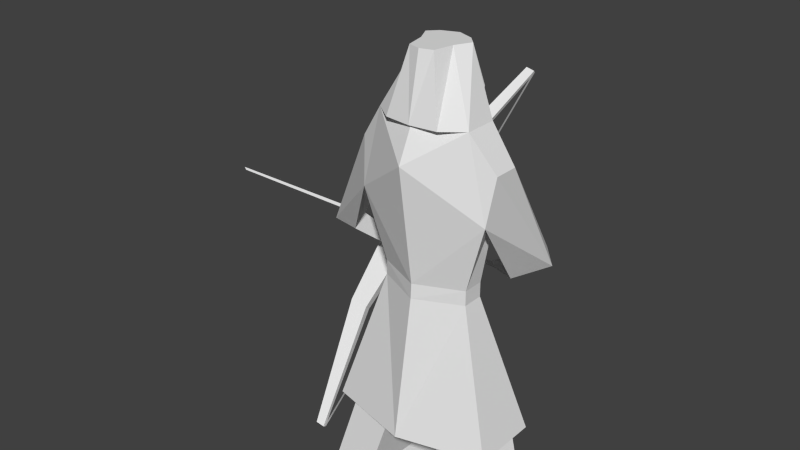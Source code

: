 # Source: archers.blend  (saved by Blender 2.72.0; exported with 4.5.12 LTS)
import bpy
from mathutils import Matrix  # noqa: F401  (used for matrix-valued properties, if any)

bpy.ops.wm.read_factory_settings(use_empty=True)
scene = bpy.context.scene
scene.name = 'Scene'

# ---- collections
col_collection_1 = bpy.data.collections.new('Collection 1'); scene.collection.children.link(col_collection_1)

# ---- world
world_world = bpy.data.worlds.new('World'); scene.world = world_world
world_world.color = (0.05088, 0.05088, 0.05088)
world_world.use_sun_shadow = False
world_world.sun_shadow_jitter_overblur = 0.0
world_world.cycles.sampling_method = 'MANUAL'
world_world.cycles.sample_map_resolution = 256

# ---- meshes
me_plane = bpy.data.meshes.new('Plane')
me_plane.from_pydata([(1.354, -30.64, 0.8576), (1.3, 2.768, -0.1677), (2.805, -30.64, 0.8576), (1.3, 4.768, -0.1677), (1.925, 14.17, 1.561e-07), (0.4112, -13.32, -1.389), (2.07, 20.4, -0.2225), (1.457, 3.147, -2.03), (2.054, 3.766, -3.159), (1.36, 25.09, 3.779e-07), (2.473, -15.87, 0.4817), (1.208, -25.99, -1.144), (0.4816, 33.46, -0.5201), (0.8805, -30.64, -2.094), (1.3, 2.768, -0.823), (1.3, 4.768, -0.823), (1.568, 14.17, -1.006), (2.07, 20.4, -0.9878), (1.214, 5.273, -2.113), (1.811, 5.892, -3.242), (1.36, 25.09, -1.006), (2.473, -15.87, -1.592), (2.767, -25.76, -1.144), (0.7127, 33.46, -1.006), (0.664, 24.28, -1.425), (0.4661, 33.46, -1.28), (0.7734, 25.09, 0.4827), (0.3622, 33.46, 0.08613), (0.001747, -15.9, -2.458), (0.001363, -15.91, 1.143), (1.261, -30.64, -3.025), (2.911, -30.64, -2.472), (1.183, -26.97, -2.485), (1.456, -27.02, 0.5954), (2.657, -26.72, 0.5954), (1.971, -13.1, -1.389), (0.6594, -14.36, 0.3509), (1.861, -14.06, 0.3509), (0.123, 0.138, -3.268), (0.739, 0.6585, -3.669), (-0.02888, 0.7696, -3.32), (0.5871, 1.986, -3.721), (0.7234, 27.82, -1.562), (-1.354, -30.64, 0.8576), (-1.3, 2.768, -0.1677), (-2.805, -30.64, 0.8576), (-1.3, 4.768, -0.1677), (-1.925, 14.17, 1.561e-07), (-0.4112, -13.32, -1.389), (-2.07, 20.4, -0.2225), (-3.304, 4.203, -1.2), (-4.442, 3.291, -1.655), (-1.36, 25.09, 3.779e-07), (-2.473, -15.87, 0.4817), (0.0, 2.768, 0.4664), (0.0, 4.768, 0.4401), (0.0, 20.66, 0.959), (0.0, 25.09, 0.4825), (-1.208, -25.99, -1.144), (-0.4816, 33.46, -0.5201), (-0.8805, -30.64, -2.094), (-1.3, 2.768, -0.823), (-1.3, 4.768, -0.823), (-1.925, 14.17, -1.006), (-2.07, 20.4, -0.9878), (-3.244, 6.047, -1.556), (-4.382, 5.134, -2.011), (-1.36, 25.09, -1.006), (-2.473, -15.87, -1.592), (0.0, 2.768, -1.606), (0.0, 4.768, -1.606), (0.0, 21.87, -1.689), (0.0, 23.01, -1.402), (-2.767, -25.76, -1.144), (-0.7127, 33.46, -1.006), (-0.664, 24.28, -1.425), (0.0, 25.77, -2.016), (-0.4661, 33.46, -1.28), (0.0, 33.46, -1.468), (-0.7734, 25.09, 0.4827), (0.0, 25.09, 0.5835), (-0.3622, 33.46, 0.08613), (0.0, 33.46, 0.2069), (-0.001747, -15.9, -2.458), (-0.001363, -15.91, 1.143), (-1.261, -30.64, -3.025), (-2.911, -30.64, -2.472), (-1.183, -26.97, -2.485), (-1.456, -27.02, 0.5954), (-2.657, -26.72, 0.5954), (-1.971, -13.1, -1.389), (-0.6594, -14.36, 0.3509), (-1.861, -14.06, 0.3509), (-2.851, -1.328, -2.755), (-3.605, -0.6317, -2.709), (-2.814, -0.1771, -2.977), (-3.568, 0.5196, -2.931), (-0.7234, 27.82, -1.562), (0.0, 30.02, -1.595), (-2.909, -2.322, -3.037), (-3.663, -1.626, -2.991), (-2.872, -1.171, -3.259), (-3.626, -0.4743, -3.213), (-2.778, 6.927, -4.512), (-3.228, 7.692, -4.483), (-2.843, 6.211, -4.652), (-3.292, 6.977, -4.623), (-1.428, 20.45, -7.382), (-1.684, 20.77, -7.365), (-1.455, 20.08, -7.471), (-1.711, 20.4, -7.454), (-3.199, -8.281, -1.487), (-3.724, -7.796, -1.455), (-3.239, -8.973, -1.684), (-3.764, -8.488, -1.652), (-2.868, -21.38, 0.932), (-3.121, -21.14, 0.9473), (-2.888, -21.71, 0.8373), (-3.14, -21.48, 0.8527), (-9.279, 2.361, -2.661), (-9.354, 2.671, -2.687), (-2.839, -21.18, 0.9049), (-2.866, -21.55, 0.8168)], [], [(54, 55, 3, 1), (3, 55, 4), (4, 56, 9), (6, 8, 4), (15, 16, 71), (69, 14, 15, 70), (12, 27, 82, 78, 25, 23), (72, 71, 20), (17, 16, 19), (13, 30, 32), (10, 1, 14, 21), (4, 7, 18, 16), (8, 19, 41, 39), (11, 13, 32), (3, 4, 16, 15), (22, 32, 31), (9, 12, 23, 20), (1, 3, 15, 14), (8, 6, 17, 19), (22, 34, 37, 35), (6, 9, 20, 17), (76, 24, 42), (72, 20, 24), (20, 23, 25, 42, 24), (80, 82, 27, 26), (9, 57, 80, 26), (12, 9, 26, 27), (1, 10, 29), (22, 11, 32), (2, 31, 30, 13, 0), (33, 0, 11), (34, 2, 0, 33), (20, 71, 17), (4, 9, 6), (16, 18, 19), (8, 7, 4), (76, 72, 24), (14, 69, 28), (54, 1, 29), (70, 15, 71), (55, 56, 4), (56, 57, 9), (71, 16, 17), (31, 32, 30), (21, 14, 28), (34, 22, 2), (0, 13, 11), (34, 33, 36, 37), (33, 11, 5, 36), (11, 22, 35, 5), (2, 22, 31), (38, 39, 41, 40), (18, 7, 38, 40), (19, 18, 40, 41), (7, 8, 39, 38), (78, 98, 42, 25), (98, 76, 42), (54, 44, 46, 55), (46, 47, 55), (47, 52, 56), (49, 47, 51), (62, 71, 63), (69, 70, 62, 61), (59, 74, 77, 78, 82, 81), (72, 67, 71), (64, 66, 63), (60, 87, 85), (53, 68, 61, 44), (47, 63, 65, 50), (51, 94, 96, 66), (58, 87, 60), (46, 62, 63, 47), (73, 86, 87), (52, 67, 74, 59), (44, 61, 62, 46), (51, 66, 64, 49), (73, 90, 92, 89), (49, 64, 67, 52), (76, 97, 75), (72, 75, 67), (67, 75, 97, 77, 74), (80, 79, 81, 82), (52, 79, 80, 57), (59, 81, 79, 52), (44, 84, 53), (73, 87, 58), (45, 43, 60, 85, 86), (88, 58, 43), (89, 88, 43, 45), (67, 64, 71), (47, 49, 52), (63, 66, 65), (51, 47, 50), (76, 75, 72), (61, 83, 69), (54, 84, 44), (70, 71, 62), (55, 47, 56), (56, 52, 57), (71, 64, 63), (86, 85, 87), (68, 83, 61), (89, 45, 73), (43, 58, 60), (89, 92, 91, 88), (88, 91, 48, 58), (58, 48, 90, 73), (45, 86, 73), (96, 94, 100, 102), (65, 95, 93, 50), (66, 96, 95, 65), (50, 93, 94, 51), (78, 77, 97, 98), (98, 97, 76), (99, 101, 102, 100), (93, 95, 101, 99), (101, 95, 103, 105), (93, 99, 113, 111), (105, 103, 107, 109), (96, 102, 106, 104), (102, 101, 105, 106), (95, 96, 104, 103), (104, 106, 110, 108), (106, 105, 109, 110), (103, 104, 108, 107), (111, 113, 117, 115), (100, 94, 112, 114), (99, 100, 114, 113), (94, 93, 111, 112), (116, 115, 117, 118), (114, 112, 116, 118), (113, 114, 118, 117), (112, 111, 115, 116), (108, 110, 109, 107), (40, 38, 119, 120), (107, 109, 122, 121)])
me_plane.use_remesh_preserve_volume = False
me_plane.use_remesh_preserve_attributes = False
me_plane.use_mirror_vertex_groups = False
me_plane.update()

# ---- objects
ob_plane = bpy.data.objects.new('Plane', me_plane)

# ---- transforms, parenting, visibility, modifiers, constraints
ob_plane.location = (-0.236, 0.0, 6.877)
ob_plane.rotation_euler = (1.571, 0.0, 0.0)
ob_plane.scale = (1.055, 0.227, 1.0)
ob_plane.lineart.crease_threshold = 0.0

# ---- collection membership
col_collection_1.objects.link(ob_plane)

# ---- scene / render settings (as saved in the file)
scene.frame_start = 1; scene.frame_end = 250; scene.frame_set(1)
scene.render.engine = 'BLENDER_EEVEE_NEXT'
scene.render.resolution_percentage = 50
scene.render.dither_intensity = 0.0
scene.cycles.use_denoising = False
scene.cycles.samples = 10
scene.cycles.sampling_pattern = 'TABULATED_SOBOL'
scene.cycles.light_sampling_threshold = 0.0
scene.cycles.use_adaptive_sampling = False
scene.cycles.use_light_tree = False
scene.cycles.blur_glossy = 0.0
scene.cycles.pixel_filter_type = 'GAUSSIAN'
scene.cycles.sample_clamp_indirect = 0.0
scene.view_settings.view_transform = 'Standard'
bpy.context.view_layer.update()

# ---- added for rendering (the .blend has no active camera and no usable light): camera, sun
cam_auto = bpy.data.cameras.new('AutoCamera')
cam_auto.lens = 50.0
cam_auto.sensor_width = 36.0
cam_auto.clip_end = 1000.0
ob_auto_camera = bpy.data.objects.new('AutoCamera', cam_auto)
scene.collection.objects.link(ob_auto_camera)
ob_auto_camera.location = (16.0664, -20.4761, 22.9566)
ob_auto_camera.rotation_euler = (1.09748, -7.21219e-08, 0.694738)
scene.camera = ob_auto_camera
light_auto_sun = bpy.data.lights.new('AutoSun', 'SUN')
light_auto_sun.energy = 3.0
light_auto_sun.angle = 0.0523599
ob_auto_sun = bpy.data.objects.new('AutoSun', light_auto_sun)
scene.collection.objects.link(ob_auto_sun)
ob_auto_sun.rotation_euler = (0.872665, 0.174533, 0.523599)
bpy.context.view_layer.update()
